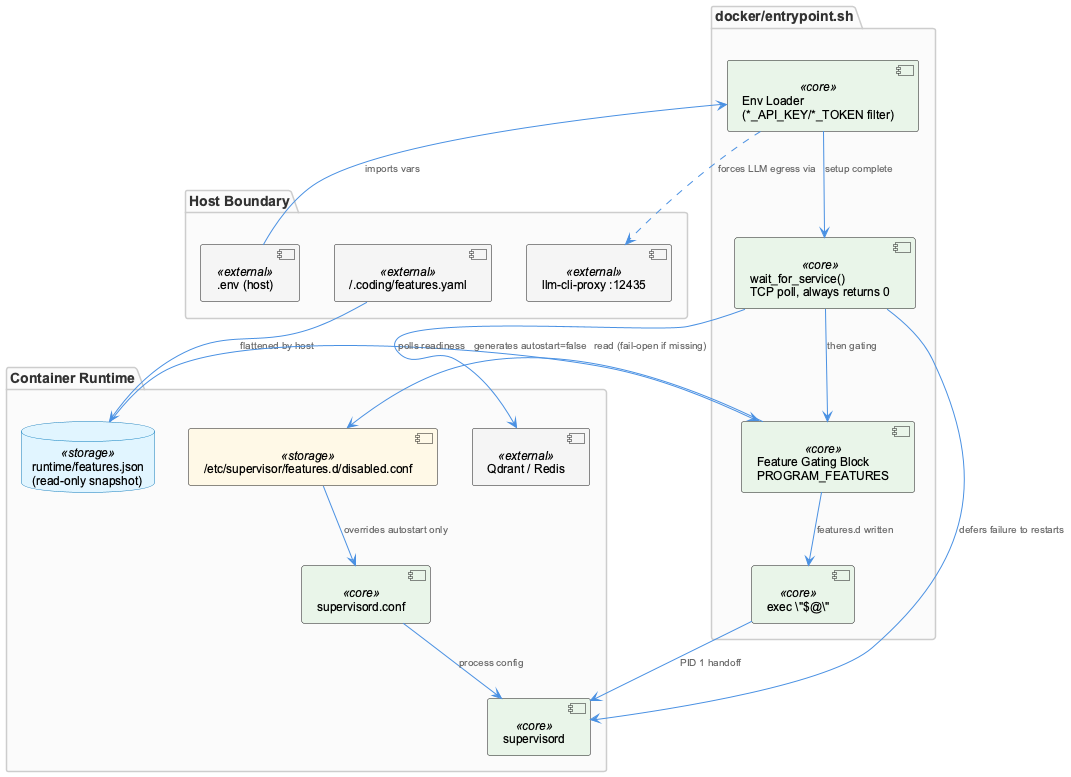

The diagram above was rendered by PlantUML. Its source (embedded in the PNG):
@startuml
!include /Users/Q284340/Agentic/coding/docs/puml/_standard-style.puml

package "Host Boundary" {
  component ".env (host)" as envfile <<external>>
  component "~/.coding/features.yaml" as featuresyaml <<external>>
  component "llm-cli-proxy :12435" as proxy <<external>>
}

package "docker/entrypoint.sh" {
  component "Env Loader\n(*_API_KEY/*_TOKEN filter)" as envloader <<core>>
  component "wait_for_service()\nTCP poll, always returns 0" as waitfn <<core>>
  component "Feature Gating Block\nPROGRAM_FEATURES" as gatefn <<core>>
  component "exec \"$@\"" as exechandoff <<core>>
}

package "Container Runtime" {
  database "runtime/features.json\n(read-only snapshot)" as snapshot <<storage>>
  component "/etc/supervisor/features.d/disabled.conf" as disabledconf <<storage>>
  component "supervisord.conf" as supervisorconf <<core>>
  component "supervisord" as supervisord <<core>>
  component "Qdrant / Redis" as qdredis <<external>>
}

featuresyaml --> snapshot : "flattened by host"
envfile --> envloader : "imports vars"
envloader ..> proxy : "forces LLM egress via"

snapshot --> gatefn : "read (fail-open if missing)"
gatefn --> disabledconf : "generates autostart=false"
disabledconf --> supervisorconf : "overrides autostart only"

waitfn --> qdredis : "polls readiness"
waitfn --> supervisord : "defers failure to restarts"

envloader --> waitfn : "setup complete"
waitfn --> gatefn : "then gating"
gatefn --> exechandoff : "features.d written"
exechandoff --> supervisord : "PID 1 handoff"
supervisorconf --> supervisord : "process config"

@enduml